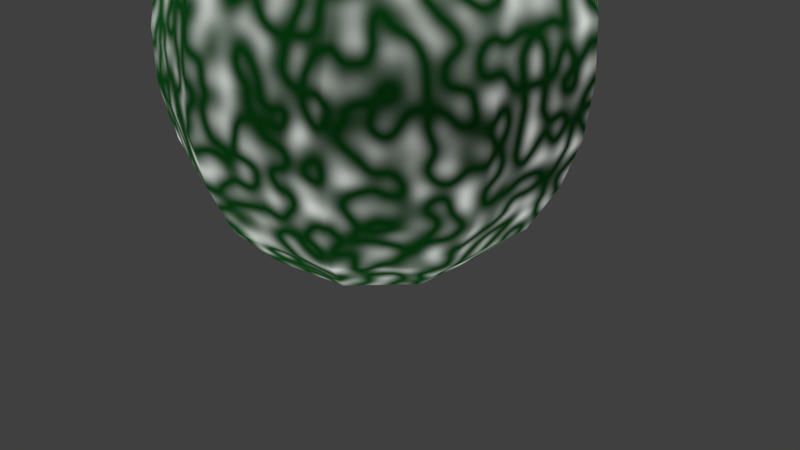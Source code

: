 # Source: egg.blend  (saved by Blender 2.79.0; exported with 4.5.12 LTS)
import bpy
from mathutils import Matrix  # noqa: F401  (used for matrix-valued properties, if any)

bpy.ops.wm.read_factory_settings(use_empty=True)
scene = bpy.context.scene
scene.name = 'Scene'

# ---- collections
col_collection_1 = bpy.data.collections.new('Collection 1'); scene.collection.children.link(col_collection_1)

# ---- materials (node trees are filled in below, after node groups)
mat_material_003 = bpy.data.materials.new('Material.003')
mat_material_003.alpha_threshold = 0.0
mat_material_003.roughness = 0.5

# ---- material node trees
mat_material_003.use_nodes = True; mat_material_003.node_tree.nodes.clear()
_N = mat_material_003.node_tree.nodes; _L = mat_material_003.node_tree.links
n0 = _N.new('ShaderNodeTexNoise'); n0.name = 'Musgrave Texture'; n0.location = (-190, 300)
n0.width = 150
n0.noise_type = 'RIDGED_MULTIFRACTAL'
n0.normalize = False
n0.inputs[2].default_value = 14.1
n0.inputs[3].default_value = 0.3
n0.inputs[4].default_value = 3.162e+14
n0.inputs[5].default_value = 1e-05
n0.inputs[7].default_value = 1.5
n1 = _N.new('ShaderNodeHueSaturation'); n1.name = 'Hue Saturation Value'; n1.location = (43, 320)
n1.inputs[0].default_value = 1.0
n1.inputs[1].default_value = 0.0
n1.inputs[2].default_value = 2.0
n1.inputs[3].default_value = 0.6917
n2 = _N.new('ShaderNodeBsdfDiffuse'); n2.name = 'Diffuse BSDF'; n2.location = (173, 140)
n2.inputs[0].default_value = (0.04282, 0.8, 0.1121, 1.0)
n2.inputs[1].default_value = 1.0
n3 = _N.new('ShaderNodeMixShader'); n3.name = 'Mix Shader'; n3.location = (415, 317)
n3.inputs[0].default_value = 0.3455
n4 = _N.new('ShaderNodeOutputMaterial'); n4.name = 'Material Output'; n4.location = (855, 296)
_L.new(n0.outputs[0], n1.inputs[4])
_L.new(n1.outputs[0], n3.inputs[1])
_L.new(n2.outputs[0], n3.inputs[2])
_L.new(n3.outputs[0], n4.inputs[0])
n4.is_active_output = True

# ---- world
world_world = bpy.data.worlds.new('World'); scene.world = world_world
world_world.color = (0.05088, 0.05088, 0.05088)
world_world.use_sun_shadow = False
world_world.sun_shadow_jitter_overblur = 0.0
world_world.cycles.sampling_method = 'MANUAL'

# ---- cameras
cam_camera = bpy.data.cameras.new('Camera')
cam_camera.clip_end = 100.0
cam_camera.lens = 35.0
cam_camera.sensor_width = 32.0
cam_camera.sensor_height = 18.0
cam_camera.ortho_scale = 7.314
cam_camera.dof.focus_distance = 0.0

# ---- lights
light_hemi_001 = bpy.data.lights.new('Hemi.001', 'SUN')
light_hemi_001.transmission_factor = 0.0
light_hemi_001.angle = 0.1993
light_hemi_001.energy = 1.0
light_hemi_001.shadow_buffer_clip_start = 0.5
light_hemi_001.shadow_soft_size = 0.1
light_hemi_001.shadow_cascade_max_distance = 1000.0
light_hemi = bpy.data.lights.new('Hemi', 'SUN')
light_hemi.transmission_factor = 0.0
light_hemi.angle = 0.1993
light_hemi.energy = 1.0
light_hemi.shadow_buffer_clip_start = 0.5
light_hemi.shadow_soft_size = 0.1
light_hemi.shadow_cascade_max_distance = 1000.0

# ---- meshes
me_sphere = bpy.data.meshes.new('Sphere')
me_sphere.from_pydata([(0.0, 0.2588, 2.339), (0.0, 0.7071, 1.959), (0.0, 0.9659, 1.434), (2.629e-09, 0.9297, 0.6752), (0.0, 0.2588, 0.01123), (0.0, 3.894e-07, -0.02285), (-2.289e-07, 7.437e-08, 2.373), (0.1521, 0.2094, 2.339), (0.2939, 0.4045, 2.175), (0.4156, 0.5721, 1.959), (0.509, 0.7006, 1.675), (0.5678, 0.7815, 1.434), (0.5878, 0.809, 1.175), (0.5828, 0.8022, 0.9164), (0.5465, 0.7521, 0.6752), (0.4757, 0.6547, 0.4236), (0.3379, 0.4651, 0.1798), (0.1521, 0.2094, 0.01123), (0.2462, 0.07998, 2.339), (0.4755, 0.1545, 2.175), (0.6725, 0.2185, 1.959), (0.8236, 0.2676, 1.675), (0.9186, 0.2985, 1.434), (0.9511, 0.309, 1.175), (0.943, 0.3064, 0.9164), (0.8842, 0.2873, 0.6752), (0.7696, 0.2501, 0.4236), (0.5467, 0.1776, 0.1798), (0.2462, 0.07998, 0.01123), (0.2462, -0.07998, 2.339), (0.4755, -0.1545, 2.175), (0.6725, -0.2185, 1.959), (0.8236, -0.2676, 1.675), (0.9186, -0.2985, 1.434), (0.9511, -0.309, 1.175), (0.943, -0.3064, 0.9164), (0.8842, -0.2873, 0.6752), (0.7696, -0.2501, 0.4236), (0.5467, -0.1776, 0.1798), (0.2462, -0.07998, 0.01123), (0.1521, -0.2094, 2.339), (0.2939, -0.4045, 2.175), (0.4156, -0.5721, 1.959), (0.509, -0.7006, 1.675), (0.5678, -0.7814, 1.434), (0.5878, -0.809, 1.175), (0.5828, -0.8022, 0.9164), (0.5465, -0.7521, 0.6752), (0.4757, -0.6547, 0.4236), (0.3379, -0.4651, 0.1798), (0.1521, -0.2094, 0.01123), (3.188e-08, -0.2588, 2.339), (2.443e-08, -0.5, 2.175), (9.527e-09, -0.7071, 1.959), (9.527e-09, -0.866, 1.675), (-2.028e-08, -0.9659, 1.434), (9.527e-09, -1.0, 1.175), (4.177e-08, -0.9916, 0.9164), (-1.914e-08, -0.9297, 0.6752), (1.507e-08, -0.8092, 0.4236), (4.797e-08, -0.5749, 0.1798), (1.698e-08, -0.2588, 0.01123), (-0.1521, -0.2094, 2.339), (-0.2939, -0.4045, 2.175), (-0.4156, -0.5721, 1.959), (-0.509, -0.7006, 1.675), (-0.5678, -0.7814, 1.434), (-0.5878, -0.809, 1.175), (-0.5828, -0.8022, 0.9164), (-0.5465, -0.7521, 0.6752), (-0.4757, -0.6547, 0.4236), (-0.3379, -0.4651, 0.1798), (-0.1521, -0.2094, 0.01123), (-0.2462, -0.07998, 2.339), (-0.4755, -0.1545, 2.175), (-0.6725, -0.2185, 1.959), (-0.8236, -0.2676, 1.675), (-0.9186, -0.2985, 1.434), (-0.9511, -0.309, 1.175), (-0.943, -0.3064, 0.9164), (-0.8842, -0.2873, 0.6752), (-0.7696, -0.2501, 0.4236), (-0.5467, -0.1776, 0.1798), (-0.2462, -0.07998, 0.01123), (-0.2462, 0.07998, 2.339), (-0.4755, 0.1545, 2.175), (-0.6725, 0.2185, 1.959), (-0.8236, 0.2676, 1.675), (-0.9186, 0.2985, 1.434), (-0.9511, 0.309, 1.175), (-0.943, 0.3064, 0.9164), (-0.8842, 0.2873, 0.6752), (-0.7696, 0.2501, 0.4236), (-0.5467, 0.1776, 0.1798), (-0.2462, 0.07998, 0.01123), (-0.1521, 0.2094, 2.339), (-0.2939, 0.4045, 2.175), (-0.4156, 0.5721, 1.959), (-0.509, 0.7006, 1.675), (-0.5678, 0.7815, 1.434), (-0.5878, 0.809, 1.175), (-0.5828, 0.8022, 0.9164), (-0.5465, 0.7521, 0.6752), (-0.4757, 0.6547, 0.4236), (-0.3379, 0.4651, 0.1798), (-0.1521, 0.2094, 0.01123), (-3.518e-08, 0.5, 2.175), (-1.395e-07, 0.866, 1.675), (-7.988e-08, 1.0, 1.175), (-1.724e-07, 0.9916, 0.9164), (-1.214e-07, 0.8092, 0.4236), (-1.405e-07, 0.5749, 0.1798)], [], [(1, 106, 8, 9), (111, 110, 15, 16), (109, 108, 12, 13), (107, 1, 9, 10), (4, 111, 16, 17), (0, 6, 7), (3, 109, 13, 14), (2, 107, 10, 11), (5, 4, 17), (106, 0, 7, 8), (110, 3, 14, 15), (108, 2, 11, 12), (14, 13, 24, 25), (11, 10, 21, 22), (5, 17, 28), (8, 7, 18, 19), (15, 14, 25, 26), (12, 11, 22, 23), (9, 8, 19, 20), (16, 15, 26, 27), (13, 12, 23, 24), (10, 9, 20, 21), (17, 16, 27, 28), (7, 6, 18), (24, 23, 34, 35), (21, 20, 31, 32), (28, 27, 38, 39), (18, 6, 29), (25, 24, 35, 36), (22, 21, 32, 33), (5, 28, 39), (19, 18, 29, 30), (26, 25, 36, 37), (23, 22, 33, 34), (20, 19, 30, 31), (27, 26, 37, 38), (37, 36, 47, 48), (34, 33, 44, 45), (31, 30, 41, 42), (38, 37, 48, 49), (35, 34, 45, 46), (32, 31, 42, 43), (39, 38, 49, 50), (29, 6, 40), (36, 35, 46, 47), (33, 32, 43, 44), (5, 39, 50), (30, 29, 40, 41), (40, 6, 51), (47, 46, 57, 58), (44, 43, 54, 55), (5, 50, 61), (41, 40, 51, 52), (48, 47, 58, 59), (45, 44, 55, 56), (42, 41, 52, 53), (49, 48, 59, 60), (46, 45, 56, 57), (43, 42, 53, 54), (50, 49, 60, 61), (60, 59, 70, 71), (57, 56, 67, 68), (54, 53, 64, 65), (61, 60, 71, 72), (51, 6, 62), (58, 57, 68, 69), (55, 54, 65, 66), (5, 61, 72), (52, 51, 62, 63), (59, 58, 69, 70), (56, 55, 66, 67), (53, 52, 63, 64), (63, 62, 73, 74), (70, 69, 80, 81), (67, 66, 77, 78), (64, 63, 74, 75), (71, 70, 81, 82), (68, 67, 78, 79), (65, 64, 75, 76), (72, 71, 82, 83), (62, 6, 73), (69, 68, 79, 80), (66, 65, 76, 77), (5, 72, 83), (83, 82, 93, 94), (73, 6, 84), (80, 79, 90, 91), (77, 76, 87, 88), (5, 83, 94), (74, 73, 84, 85), (81, 80, 91, 92), (78, 77, 88, 89), (75, 74, 85, 86), (82, 81, 92, 93), (79, 78, 89, 90), (76, 75, 86, 87), (86, 85, 96, 97), (93, 92, 103, 104), (90, 89, 100, 101), (87, 86, 97, 98), (94, 93, 104, 105), (84, 6, 95), (91, 90, 101, 102), (88, 87, 98, 99), (5, 94, 105), (85, 84, 95, 96), (92, 91, 102, 103), (89, 88, 99, 100), (5, 105, 4), (96, 95, 0, 106), (103, 102, 3, 110), (100, 99, 2, 108), (97, 96, 106, 1), (104, 103, 110, 111), (101, 100, 108, 109), (98, 97, 1, 107), (105, 104, 111, 4), (95, 6, 0), (102, 101, 109, 3), (99, 98, 107, 2)])
me_sphere.polygons.foreach_set('use_smooth', [True] * 120)
_k = {(73, 74): 1.0, (74, 75): 1.0, (75, 76): 1.0, (76, 77): 1.0, (77, 78): 1.0, (78, 79): 1.0, (79, 80): 1.0, (80, 81): 1.0, (81, 82): 1.0, (82, 83): 1.0, (6, 73): 1.0, (5, 83): 1.0}
me_sphere.attributes.new('crease_edge', 'FLOAT', 'EDGE').data.foreach_set('value', [_k.get((min(e.vertices), max(e.vertices)), 0.0) for e in me_sphere.edges])
_uv = me_sphere.uv_layers.new(name='UVMap')
_uv.uv.foreach_set('vector', [0.4969, 0.1322, 0.4485, 0.1322, 0.4485, 0.1982, 0.4969, 0.2255, 0.8964, 0.1322, 0.8416, 0.1322, 0.8416, 0.239, 0.8964, 0.208, 0.731, 0.1322, 0.6729, 0.1322, 0.6729, 0.2642, 0.731, 0.263, 0.5606, 0.1322, 0.4969, 0.1322, 0.4969, 0.2255, 0.5606, 0.2465, 0.5374, 0.7017, 0.4664, 0.7017, 0.4911, 0.7776, 0.5485, 0.7359, 0.8132, 0.6799, 0.8713, 0.6799, 0.8243, 0.7141, 0.7852, 0.1322, 0.731, 0.1322, 0.731, 0.263, 0.7852, 0.2549, 0.6148, 0.1322, 0.5606, 0.1322, 0.5606, 0.2465, 0.6148, 0.2597, 0.5955, 0.7017, 0.5374, 0.7017, 0.5485, 0.7359, 0.7591, 0.6799, 0.8132, 0.6799, 0.8243, 0.7141, 0.7805, 0.7459, 0.8416, 0.1322, 0.7852, 0.1322, 0.7852, 0.2549, 0.8416, 0.239, 0.6729, 0.1322, 0.6148, 0.1322, 0.6148, 0.2597, 0.6729, 0.2642, 0.3369, 0.3507, 0.2827, 0.362, 0.2827, 0.2507, 0.3369, 0.2464, 0.1665, 0.3573, 0.1123, 0.3392, 0.1123, 0.2419, 0.1665, 0.2489, 0.5955, 0.7017, 0.5485, 0.7359, 0.5775, 0.757, 0.7805, 0.7459, 0.8243, 0.7141, 0.8534, 0.7352, 0.8367, 0.7867, 0.3933, 0.3288, 0.3369, 0.3507, 0.3369, 0.2464, 0.3933, 0.238, 0.2246, 0.3635, 0.1665, 0.3573, 0.1665, 0.2489, 0.2246, 0.2512, 0.7429, 0.7733, 0.7805, 0.7459, 0.8367, 0.7867, 0.8223, 0.8309, 0.4911, 0.7776, 0.4485, 0.8085, 0.5393, 0.8745, 0.5556, 0.8245, 0.2827, 0.362, 0.2246, 0.3635, 0.2246, 0.2512, 0.2827, 0.2507, 0.1123, 0.3392, 0.04859, 0.3103, 0.04859, 0.2309, 0.1123, 0.2419, 0.5485, 0.7359, 0.4911, 0.7776, 0.5556, 0.8245, 0.5775, 0.757, 0.8243, 0.7141, 0.8713, 0.6799, 0.8534, 0.7352, 0.2827, 0.2507, 0.2246, 0.2512, 0.2246, 0.1125, 0.2827, 0.1131, 0.1123, 0.2419, 0.04859, 0.2309, 0.04859, 0.1328, 0.1123, 0.1218, 0.5775, 0.757, 0.5556, 0.8245, 0.6354, 0.8245, 0.6135, 0.757, 0.8534, 0.7352, 0.8713, 0.6799, 0.8893, 0.7352, 0.3369, 0.2464, 0.2827, 0.2507, 0.2827, 0.1131, 0.3369, 0.1174, 0.1665, 0.2489, 0.1123, 0.2419, 0.1123, 0.1218, 0.1665, 0.1148, 0.5955, 0.7017, 0.5775, 0.757, 0.6135, 0.757, 0.8367, 0.7867, 0.8534, 0.7352, 0.8893, 0.7352, 0.906, 0.7867, 0.3933, 0.238, 0.3369, 0.2464, 0.3369, 0.1174, 0.3933, 0.1257, 0.2246, 0.2512, 0.1665, 0.2489, 0.1665, 0.1148, 0.2246, 0.1125, 0.04859, 0.2309, 0.0002092, 0.2165, 0.0002092, 0.1472, 0.04859, 0.1328, 0.4481, 0.2217, 0.3933, 0.238, 0.3933, 0.1257, 0.4481, 0.142, 0.3933, 0.1257, 0.3369, 0.1174, 0.3369, 0.01298, 0.3933, 0.03486, 0.2246, 0.1125, 0.1665, 0.1148, 0.1665, 0.006399, 0.2246, 0.0002092, 0.9204, 0.8309, 0.906, 0.7867, 0.9622, 0.7459, 0.9998, 0.7733, 0.6354, 0.8245, 0.6516, 0.8745, 0.7425, 0.8085, 0.6999, 0.7776, 0.2827, 0.1131, 0.2246, 0.1125, 0.2246, 0.0002092, 0.2827, 0.00174, 0.1123, 0.1218, 0.04859, 0.1328, 0.04859, 0.05341, 0.1123, 0.02455, 0.6135, 0.757, 0.6354, 0.8245, 0.6999, 0.7776, 0.6425, 0.7359, 0.8893, 0.7352, 0.8713, 0.6799, 0.9184, 0.7141, 0.3369, 0.1174, 0.2827, 0.1131, 0.2827, 0.00174, 0.3369, 0.01298, 0.1665, 0.1148, 0.1123, 0.1218, 0.1123, 0.02455, 0.1665, 0.006399, 0.5955, 0.7017, 0.6135, 0.757, 0.6425, 0.7359, 0.906, 0.7867, 0.8893, 0.7352, 0.9184, 0.7141, 0.9622, 0.7459, 0.9184, 0.7141, 0.8713, 0.6799, 0.9295, 0.6799, 0.7852, 0.5192, 0.731, 0.5274, 0.731, 0.3965, 0.7852, 0.3965, 0.6148, 0.524, 0.5606, 0.5108, 0.5606, 0.3965, 0.6148, 0.3965, 0.5955, 0.7017, 0.6425, 0.7359, 0.6536, 0.7017, 0.9622, 0.7459, 0.9184, 0.7141, 0.9295, 0.6799, 0.9836, 0.6799, 0.8416, 0.5033, 0.7852, 0.5192, 0.7852, 0.3965, 0.8416, 0.3965, 0.6729, 0.5285, 0.6148, 0.524, 0.6148, 0.3965, 0.6729, 0.3965, 0.4969, 0.4899, 0.4485, 0.4625, 0.4485, 0.3965, 0.4969, 0.3965, 0.8964, 0.4724, 0.8416, 0.5033, 0.8416, 0.3965, 0.8964, 0.3965, 0.731, 0.5274, 0.6729, 0.5285, 0.6729, 0.3965, 0.731, 0.3965, 0.5606, 0.5108, 0.4969, 0.4899, 0.4969, 0.3965, 0.5606, 0.3965, 0.6425, 0.7359, 0.6999, 0.7776, 0.7246, 0.7017, 0.6536, 0.7017, 0.8964, 0.3965, 0.8416, 0.3965, 0.8416, 0.2898, 0.8964, 0.3207, 0.731, 0.3965, 0.6729, 0.3965, 0.6729, 0.2646, 0.731, 0.2657, 0.5606, 0.3965, 0.4969, 0.3965, 0.4969, 0.3032, 0.5606, 0.2823, 0.6536, 0.7017, 0.7246, 0.7017, 0.6999, 0.6259, 0.6425, 0.6676, 0.9295, 0.6799, 0.8713, 0.6799, 0.9184, 0.6458, 0.7852, 0.3965, 0.731, 0.3965, 0.731, 0.2657, 0.7852, 0.2739, 0.6148, 0.3965, 0.5606, 0.3965, 0.5606, 0.2823, 0.6148, 0.2691, 0.5955, 0.7017, 0.6536, 0.7017, 0.6425, 0.6676, 0.9836, 0.6799, 0.9295, 0.6799, 0.9184, 0.6458, 0.9622, 0.6139, 0.8416, 0.3965, 0.7852, 0.3965, 0.7852, 0.2739, 0.8416, 0.2898, 0.6729, 0.3965, 0.6148, 0.3965, 0.6148, 0.2691, 0.6729, 0.2646, 0.4969, 0.3965, 0.4485, 0.3965, 0.4485, 0.3306, 0.4969, 0.3032, 0.9622, 0.6139, 0.9184, 0.6458, 0.8893, 0.6247, 0.906, 0.5732, 0.3933, 0.3986, 0.3369, 0.3767, 0.3369, 0.4811, 0.3933, 0.4894, 0.2246, 0.3639, 0.1665, 0.3701, 0.1665, 0.4785, 0.2246, 0.4762, 0.9998, 0.5866, 0.9622, 0.6139, 0.906, 0.5732, 0.9204, 0.5289, 0.6999, 0.6259, 0.7425, 0.5949, 0.6516, 0.5289, 0.6354, 0.579, 0.2827, 0.3654, 0.2246, 0.3639, 0.2246, 0.4762, 0.2827, 0.4768, 0.1123, 0.3883, 0.04859, 0.4171, 0.04859, 0.4965, 0.1123, 0.4855, 0.6425, 0.6676, 0.6999, 0.6259, 0.6354, 0.579, 0.6135, 0.6465, 0.9184, 0.6458, 0.8713, 0.6799, 0.8893, 0.6247, 0.3369, 0.3767, 0.2827, 0.3654, 0.2827, 0.4768, 0.3369, 0.4811, 0.1665, 0.3701, 0.1123, 0.3883, 0.1123, 0.4855, 0.1665, 0.4785, 0.5955, 0.7017, 0.6425, 0.6676, 0.6135, 0.6465, 0.6135, 0.6465, 0.6354, 0.579, 0.5556, 0.579, 0.5775, 0.6465, 0.8893, 0.6247, 0.8713, 0.6799, 0.8534, 0.6247, 0.3369, 0.4811, 0.2827, 0.4768, 0.2827, 0.6144, 0.3369, 0.6101, 0.1665, 0.4785, 0.1123, 0.4855, 0.1123, 0.6057, 0.1665, 0.6126, 0.5955, 0.7017, 0.6135, 0.6465, 0.5775, 0.6465, 0.906, 0.5732, 0.8893, 0.6247, 0.8534, 0.6247, 0.8367, 0.5732, 0.3933, 0.4894, 0.3369, 0.4811, 0.3369, 0.6101, 0.3933, 0.6017, 0.2246, 0.4762, 0.1665, 0.4785, 0.1665, 0.6126, 0.2246, 0.6149, 0.04859, 0.4965, 0.0002092, 0.5109, 0.0002092, 0.5803, 0.04859, 0.5946, 0.4481, 0.5057, 0.3933, 0.4894, 0.3933, 0.6017, 0.4481, 0.5854, 0.2827, 0.4768, 0.2246, 0.4762, 0.2246, 0.6149, 0.2827, 0.6144, 0.1123, 0.4855, 0.04859, 0.4965, 0.04859, 0.5946, 0.1123, 0.6057, 0.8223, 0.5289, 0.8367, 0.5732, 0.7805, 0.6139, 0.7429, 0.5866, 0.5556, 0.579, 0.5393, 0.5289, 0.4485, 0.5949, 0.4911, 0.6259, 0.2827, 0.6144, 0.2246, 0.6149, 0.2246, 0.7272, 0.2827, 0.7257, 0.1123, 0.6057, 0.04859, 0.5946, 0.04859, 0.674, 0.1123, 0.7029, 0.5775, 0.6465, 0.5556, 0.579, 0.4911, 0.6259, 0.5485, 0.6676, 0.8534, 0.6247, 0.8713, 0.6799, 0.8243, 0.6458, 0.3369, 0.6101, 0.2827, 0.6144, 0.2827, 0.7257, 0.3369, 0.7144, 0.1665, 0.6126, 0.1123, 0.6057, 0.1123, 0.7029, 0.1665, 0.721, 0.5955, 0.7017, 0.5775, 0.6465, 0.5485, 0.6676, 0.8367, 0.5732, 0.8534, 0.6247, 0.8243, 0.6458, 0.7805, 0.6139, 0.3933, 0.6017, 0.3369, 0.6101, 0.3369, 0.7144, 0.3933, 0.6926, 0.2246, 0.6149, 0.1665, 0.6126, 0.1665, 0.721, 0.2246, 0.7272, 0.5955, 0.7017, 0.5485, 0.6676, 0.5374, 0.7017, 0.7805, 0.6139, 0.8243, 0.6458, 0.8132, 0.6799, 0.7591, 0.6799, 0.8416, 0.02539, 0.7852, 0.009488, 0.7852, 0.1322, 0.8416, 0.1322, 0.6729, 0.0002092, 0.6148, 0.004706, 0.6148, 0.1322, 0.6729, 0.1322, 0.4969, 0.03886, 0.4485, 0.0662, 0.4485, 0.1322, 0.4969, 0.1322, 0.8964, 0.05632, 0.8416, 0.02539, 0.8416, 0.1322, 0.8964, 0.1322, 0.731, 0.001321, 0.6729, 0.0002092, 0.6729, 0.1322, 0.731, 0.1322, 0.5606, 0.01789, 0.4969, 0.03886, 0.4969, 0.1322, 0.5606, 0.1322, 0.5485, 0.6676, 0.4911, 0.6259, 0.4664, 0.7017, 0.5374, 0.7017, 0.8243, 0.6458, 0.8713, 0.6799, 0.8132, 0.6799, 0.7852, 0.009488, 0.731, 0.001321, 0.731, 0.1322, 0.7852, 0.1322, 0.6148, 0.004706, 0.5606, 0.01789, 0.5606, 0.1322, 0.6148, 0.1322])
me_sphere.materials.append(mat_material_003)
me_sphere.use_remesh_preserve_volume = False
me_sphere.use_remesh_preserve_attributes = False
me_sphere.use_mirror_vertex_groups = False
me_sphere.update()

# ---- objects
ob_hemi_001 = bpy.data.objects.new('Hemi.001', light_hemi_001)
ob_hemi = bpy.data.objects.new('Hemi', light_hemi)
ob_sphere = bpy.data.objects.new('Sphere', me_sphere)
ob_camera = bpy.data.objects.new('Camera', cam_camera)

# ---- transforms, parenting, visibility, modifiers, constraints
ob_hemi_001.location = (-0.1447, 0.01596, -6.182)
ob_hemi_001.rotation_euler = (0.4004, 2.877, -1.161)
ob_hemi_001.lineart.crease_threshold = 0.0
ob_hemi.location = (-0.1447, 0.01596, 9.49)
ob_hemi.lineart.crease_threshold = 0.0
ob_sphere.location = (0.0, 0.0, 0.0)
ob_sphere.rotation_euler = (2.073e-09, 0.0906, 2.369e-08)
ob_sphere.scale = (2.493, 2.493, 2.493)
ob_sphere.lineart.crease_threshold = 0.0
ob_camera.location = (7.481, -6.508, 5.344)
ob_camera.rotation_euler = (1.109, 0.0, 0.8149)
ob_camera.lock_rotations_4d = False
ob_camera.empty_display_type = 'ARROWS'
ob_camera.color = (0.0, 0.0, 0.0, 0.0)
ob_camera.display_type = 'WIRE'
ob_camera.lineart.crease_threshold = 0.0

# ---- collection membership
col_collection_1.objects.link(ob_hemi_001)
col_collection_1.objects.link(ob_hemi)
col_collection_1.objects.link(ob_sphere)
col_collection_1.objects.link(ob_camera)

# ---- scene / render settings (as saved in the file)
scene.camera = ob_camera
scene.frame_start = 1; scene.frame_end = 27; scene.frame_set(5)
scene.render.engine = 'CYCLES'
scene.render.resolution_percentage = 50
scene.render.dither_intensity = 0.0
scene.cycles.use_denoising = False
scene.cycles.samples = 128
scene.cycles.sampling_pattern = 'TABULATED_SOBOL'
scene.cycles.use_adaptive_sampling = False
scene.cycles.use_light_tree = False
scene.cycles.blur_glossy = 0.0
scene.cycles.sample_clamp_indirect = 0.0
scene.view_settings.view_transform = 'Standard'
bpy.context.view_layer.update()
